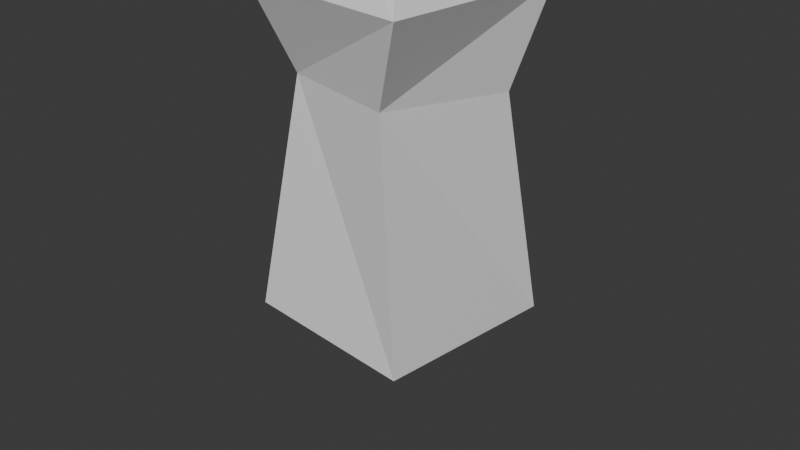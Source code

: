 # Source: everything.blend  (saved by Blender 4.2.66; exported with 4.5.12 LTS)
import bpy
from mathutils import Matrix  # noqa: F401  (used for matrix-valued properties, if any)

bpy.ops.wm.read_factory_settings(use_empty=True)
scene = bpy.context.scene
scene.name = 'Scene'

# ---- collections
col_collection = bpy.data.collections.new('Collection'); scene.collection.children.link(col_collection)

# ---- materials (node trees are filled in below, after node groups)
mat_material = bpy.data.materials.new('Material')
mat_material.alpha_threshold = 0.0
mat_material.use_transparent_shadow = False
mat_material.roughness = 0.5
mat_material.line_color = (0.0, 0.0, 0.0, 1.0)
mat_material_001 = bpy.data.materials.new('Material.001')
mat_material_001.alpha_threshold = 0.0
mat_material_001.use_transparent_shadow = False
mat_material_001.roughness = 0.5
mat_material_001.line_color = (0.0, 0.0, 0.0, 1.0)

# ---- material node trees
mat_material.use_nodes = True; mat_material.node_tree.nodes.clear()
_N = mat_material.node_tree.nodes; _L = mat_material.node_tree.links
n0 = _N.new('ShaderNodeOutputMaterial'); n0.name = 'Material Output'; n0.location = (300, 300)
n1 = _N.new('ShaderNodeBsdfPrincipled'); n1.name = 'Principled BSDF'; n1.location = (10, 300)
n1.inputs[3].default_value = 1.45
_L.new(n1.outputs[0], n0.inputs[0])
n0.is_active_output = True
mat_material_001.use_nodes = True; mat_material_001.node_tree.nodes.clear()
_N = mat_material_001.node_tree.nodes; _L = mat_material_001.node_tree.links
n0 = _N.new('ShaderNodeOutputMaterial'); n0.name = 'Material Output'; n0.location = (300, 300)
n1 = _N.new('ShaderNodeBsdfPrincipled'); n1.name = 'Principled BSDF'; n1.location = (10, 300)
n1.inputs[3].default_value = 1.45
_L.new(n1.outputs[0], n0.inputs[0])
n0.is_active_output = True

# ---- world
world_world = bpy.data.worlds.new('World'); scene.world = world_world
world_world.use_nodes = True; world_world.node_tree.nodes.clear()
_N = world_world.node_tree.nodes; _L = world_world.node_tree.links
n0 = _N.new('ShaderNodeOutputWorld'); n0.name = 'World Output'; n0.location = (300, 300)
n1 = _N.new('ShaderNodeBackground'); n1.name = 'Background'; n1.location = (10, 300)
n1.inputs[0].default_value = (0.05088, 0.05088, 0.05088, 1.0)
_L.new(n1.outputs[0], n0.inputs[0])
n0.is_active_output = True
world_world.color = (0.05088, 0.05088, 0.05088)
world_world.sun_shadow_jitter_overblur = 0.0

# ---- cameras
cam_camera = bpy.data.cameras.new('Camera')
cam_camera.clip_end = 100.0
cam_camera.ortho_scale = 7.314

# ---- meshes
me_cube = bpy.data.meshes.new('Cube')
me_cube.from_pydata([(0.8939, 0.9007, 0.9245), (0.2197, 0.3407, -1.04), (0.8739, -0.9818, 0.8739), (0.07731, -0.1513, -0.8328), (-0.7979, 0.8356, 0.8708), (-0.05823, 0.2715, -1.021), (-0.7823, -0.7729, 0.8763), (-0.1604, -0.272, -0.8186), (0.4983, 0.7475, 1.024), (0.3535, 0.4574, 1.0), (0.6995, 0.5045, 1.001), (0.4658, 0.7956, 1.76), (0.3422, 0.4616, 1.76), (0.6883, 0.5087, 1.762), (0.6094, -0.2064, 1.161), (0.7236, 0.1851, 1.003), (0.1288, -0.1333, 1.002), (0.4398, 0.901, 2.5), (0.3274, 0.4729, 2.505), (0.8147, 0.5136, 2.486), (0.9952, -0.5753, 1.755), (0.7088, 0.1964, 1.748), (0.114, -0.122, 1.746), (-0.05368, 0.4316, 1.0), (-0.3182, 0.2661, 1.004), (-0.1246, 0.2406, 1.0), (-0.05368, 0.4316, 2.587), (-0.9018, 0.393, 2.564), (-0.3756, 0.1565, 2.561), (-0.4095, -0.3299, 1.03), (-0.3883, -0.1494, 1.016), (-0.1595, -0.08433, 1.001), (-0.3514, -0.493, 1.972), (-0.582, -0.007985, 1.971), (-0.1644, -0.07904, 1.972), (-0.07806, -0.5834, 1.003), (0.1033, -0.6875, 1.035), (0.2354, -0.4767, 1.004), (-0.1118, -0.5497, 2.356), (0.2889, -0.7998, 2.36), (0.2017, -0.443, 2.357), (0.03344, 0.01088, -1.0)], [], [(0, 4, 9, 8), (3, 2, 6, 7), (7, 6, 4, 5), (5, 1, 41), (1, 0, 14, 2, 3), (5, 4, 0, 1), (15, 16, 22, 21), (10, 8, 11, 13), (10, 9, 31, 29, 16, 15, 0, 8), (9, 10, 13, 12), (8, 9, 12, 11), (17, 18, 19), (0, 15, 14), (14, 16, 37, 36, 35, 6, 2), (14, 15, 21, 20), (20, 21, 22), (12, 13, 19, 18), (16, 14, 20, 22), (13, 11, 17, 19), (11, 12, 18, 17), (27, 28, 26), (6, 24, 23, 9, 4), (25, 23, 26, 28), (24, 25, 28, 27), (23, 24, 27, 26), (33, 32, 34), (29, 30, 31, 9, 23, 25, 24, 6), (31, 30, 33, 34), (29, 31, 34, 32), (30, 29, 32, 33), (38, 39, 40), (6, 35, 37, 16, 29), (37, 35, 38, 40), (36, 37, 40, 39), (35, 36, 39, 38), (41, 1, 3, 7, 5)])
_uv = me_cube.uv_layers.new(name='UVMap')
_uv.uv.foreach_set('vector', [0.625, 0.5, 0.875, 0.5, 0.7061, 0.5675, 0.6905, 0.526, 0.375, 0.75, 0.625, 0.75, 0.625, 1.0, 0.375, 1.0, 0.375, 0.0, 0.625, 0.0, 0.625, 0.25, 0.375, 0.25, 0.125, 0.5, 0.375, 0.5, 0.2543, 0.6272, 0.375, 0.5, 0.625, 0.5, 0.625, 0.6971, 0.625, 0.75, 0.375, 0.75, 0.375, 0.25, 0.625, 0.25, 0.625, 0.5, 0.375, 0.5, 0.6601, 0.6013, 0.7344, 0.6412, 0.7344, 0.6412, 0.6601, 0.6013, 0.6629, 0.5616, 0.6905, 0.526, 0.6905, 0.526, 0.6629, 0.5616, 0.6629, 0.5616, 0.7061, 0.5675, 0.7703, 0.6352, 0.7936, 0.687, 0.7344, 0.6412, 0.6601, 0.6013, 0.625, 0.5, 0.6905, 0.526, 0.7061, 0.5675, 0.6629, 0.5616, 0.6629, 0.5616, 0.7061, 0.5675, 0.6905, 0.526, 0.7061, 0.5675, 0.7061, 0.5675, 0.6905, 0.526, 0.6905, 0.526, 0.7061, 0.5675, 0.6629, 0.5616, 0.625, 0.5, 0.6601, 0.6013, 0.625, 0.6971, 0.625, 0.6971, 0.7344, 0.6412, 0.7213, 0.6839, 0.7106, 0.7283, 0.7603, 0.6974, 0.875, 0.75, 0.625, 0.75, 0.625, 0.6971, 0.6601, 0.6013, 0.6601, 0.6013, 0.625, 0.6971, 0.625, 0.6971, 0.6601, 0.6013, 0.7344, 0.6412, 0.7061, 0.5675, 0.6629, 0.5616, 0.6629, 0.5616, 0.7061, 0.5675, 0.7344, 0.6412, 0.625, 0.6971, 0.625, 0.6971, 0.7344, 0.6412, 0.6629, 0.5616, 0.6905, 0.526, 0.6905, 0.526, 0.6629, 0.5616, 0.6905, 0.526, 0.7061, 0.5675, 0.7061, 0.5675, 0.6905, 0.526, 0.8363, 0.5797, 0.7658, 0.5947, 0.7569, 0.5708, 0.875, 0.75, 0.8363, 0.5797, 0.7569, 0.5708, 0.7061, 0.5675, 0.875, 0.5, 0.7658, 0.5947, 0.7569, 0.5708, 0.7569, 0.5708, 0.7658, 0.5947, 0.8363, 0.5797, 0.7658, 0.5947, 0.7658, 0.5947, 0.8363, 0.5797, 0.7569, 0.5708, 0.8363, 0.5797, 0.8363, 0.5797, 0.7569, 0.5708, 0.8223, 0.6265, 0.7936, 0.687, 0.7703, 0.6352, 0.7936, 0.687, 0.8223, 0.6265, 0.7703, 0.6352, 0.7061, 0.5675, 0.7569, 0.5708, 0.7658, 0.5947, 0.8363, 0.5797, 0.875, 0.75, 0.7703, 0.6352, 0.8223, 0.6265, 0.8223, 0.6265, 0.7703, 0.6352, 0.7936, 0.687, 0.7703, 0.6352, 0.7703, 0.6352, 0.7936, 0.687, 0.8223, 0.6265, 0.7936, 0.687, 0.7936, 0.687, 0.8223, 0.6265, 0.7603, 0.6974, 0.7106, 0.7283, 0.7213, 0.6839, 0.875, 0.75, 0.7603, 0.6974, 0.7213, 0.6839, 0.7344, 0.6412, 0.7936, 0.687, 0.7213, 0.6839, 0.7603, 0.6974, 0.7603, 0.6974, 0.7213, 0.6839, 0.7106, 0.7283, 0.7213, 0.6839, 0.7213, 0.6839, 0.7106, 0.7283, 0.7603, 0.6974, 0.7106, 0.7283, 0.7106, 0.7283, 0.7603, 0.6974, 0.2543, 0.6272, 0.375, 0.5, 0.375, 0.75, 0.125, 0.75, 0.125, 0.5])
me_cube.materials.append(mat_material)
me_cube.use_mirror_vertex_groups = False
me_cube.update()
me_cube_001 = bpy.data.meshes.new('Cube.001')
me_cube_001.from_pydata([(0.8183, 0.6522, 1.409), (1.0, 1.0, -1.0), (0.6059, -0.8101, 1.515), (1.002, -1.014, -1.0), (-0.6869, 0.7633, 1.45), (-1.0, 1.0, -1.0), (-0.83, -0.5752, 1.473), (-1.0, -1.0, -1.0), (0.9985, 1.007, 2.451), (1.011, -1.011, 2.453), (-0.9936, 1.0, 2.455), (-1.0, -1.0, 2.457), (0.5668, 0.5896, 2.938), (0.4894, -0.5076, 3.102), (-0.405, 0.4122, 3.196), (-0.2017, -0.5612, 3.134), (0.5112, -0.1933, 3.056), (-0.05941, -0.549, 3.127), (-0.07755, -0.1976, 3.104), (0.5375, 0.1779, 3.0), (-0.03024, 0.1689, 3.138), (0.5037, 0.5003, 2.965), (-0.04385, 0.4171, 3.108), (1.011, -1.011, 2.453), (0.4894, -0.5076, 3.102), (0.5112, -0.1933, 3.056), (-0.05941, -0.549, 3.127), (-0.07755, -0.1976, 3.104), (0.4894, -0.5076, 3.102), (0.5112, -0.1933, 3.056), (-0.05941, -0.549, 3.127), (-0.07755, -0.1976, 3.104), (0.5574, -0.4855, 4.488), (0.6195, 0.07426, 4.436), (0.05885, -0.5133, 4.5), (-0.04618, 0.0352, 4.49), (0.9534, 0.2092, 4.842), (0.3993, 0.2141, 4.983), (0.9678, 0.901, 4.807), (0.4174, 0.8128, 4.95), (0.611, -0.2978, 5.108), (0.6328, 0.01651, 5.062), (0.06221, -0.3392, 5.133), (0.04407, 0.0122, 5.11), (1.153, 0.5167, 5.554), (0.5849, 0.5078, 5.692), (1.119, 0.8391, 5.519), (0.5713, 0.756, 5.662), (-0.8686, 0.3316, 0.02851), (-0.9296, 0.2745, -0.4493), (-0.937, -0.3778, -0.5069), (-0.8758, -0.3071, -0.01354), (0.5279, -1.013, -0.9403), (-1.274, 0.1155, -0.02561), (-1.387, 0.248, -0.3896), (-1.397, -0.3497, -0.391), (-1.298, -0.3412, 0.06118), (1.011, -1.011, 2.453), (1.011, -1.011, 2.453)], [(3, 52)], [(2, 0, 8, 9), (3, 2, 6, 7), (7, 6, 4, 5, 48, 51, 50), (5, 1, 3, 7), (1, 0, 2, 3), (5, 4, 0, 1), (8, 10, 14, 12), (0, 4, 10, 8), (6, 2, 9, 11), (4, 6, 11, 10), (12, 14, 22, 21, 19), (9, 8, 12, 19, 16, 13), (10, 11, 15, 14), (11, 9, 13, 17, 15), (13, 9, 23, 24), (19, 20, 22, 14, 15, 17, 18, 16), (21, 22, 39, 38), (25, 27, 31, 29), (16, 18, 27, 25), (17, 13, 24, 26), (13, 16, 25, 24), (18, 17, 26, 27), (31, 30, 34, 35), (26, 24, 28, 30), (24, 25, 29, 28), (27, 26, 30, 31), (33, 35, 43, 41), (28, 29, 33, 32), (29, 31, 35, 33), (30, 28, 32, 34), (38, 39, 47, 46), (20, 19, 36, 37), (22, 20, 37, 39), (19, 21, 38, 36), (41, 43, 42, 40), (34, 32, 40, 42), (35, 34, 42, 43), (32, 33, 41, 40), (45, 44, 46, 47), (37, 36, 44, 45), (39, 37, 45, 47), (36, 38, 46, 44), (55, 56, 53, 54), (50, 51, 56, 55), (49, 48, 5, 7, 50), (48, 49, 54, 53), (51, 48, 53, 56), (49, 50, 55, 54), (23, 9, 57, 58)])
_uv = me_cube_001.uv_layers.new(name='UVMap')
_uv.uv.foreach_set('vector', [0.625, 0.75, 0.625, 0.5, 0.625, 0.5, 0.625, 0.75, 0.375, 0.75, 0.625, 0.75, 0.625, 1.0, 0.375, 1.0, 0.375, 0.0, 0.625, 0.0, 0.625, 0.25, 0.375, 0.25, 0.4798, 0.1671, 0.4754, 0.07542, 0.4252, 0.07252, 0.125, 0.5, 0.375, 0.5, 0.375, 0.75, 0.125, 0.75, 0.375, 0.5, 0.625, 0.5, 0.625, 0.75, 0.375, 0.75, 0.375, 0.25, 0.625, 0.25, 0.625, 0.5, 0.375, 0.5, 0.625, 0.5, 0.625, 0.25, 0.625, 0.25, 0.625, 0.5, 0.625, 0.5, 0.625, 0.25, 0.625, 0.25, 0.625, 0.5, 0.625, 1.0, 0.625, 0.75, 0.625, 0.75, 0.625, 1.0, 0.625, 0.25, 0.625, 0.0, 0.625, 0.0, 0.625, 0.25, 0.625, 0.5, 0.875, 0.5, 0.7835, 0.5147, 0.6405, 0.5182, 0.625, 0.5943, 0.625, 0.75, 0.625, 0.5, 0.625, 0.5, 0.625, 0.5943, 0.625, 0.6793, 0.625, 0.75, 0.625, 0.25, 0.625, 0.0, 0.625, 0.0, 0.625, 0.25, 0.625, 1.0, 0.625, 0.75, 0.625, 0.75, 0.625, 0.9485, 0.625, 1.0, 0.625, 0.75, 0.625, 0.75, 0.625, 0.75, 0.625, 0.75, 0.625, 0.5943, 0.7877, 0.5753, 0.7835, 0.5147, 0.875, 0.5, 0.875, 0.75, 0.8235, 0.75, 0.8122, 0.6628, 0.625, 0.6793, 0.6405, 0.5182, 0.7835, 0.5147, 0.7835, 0.5147, 0.6405, 0.5182, 0.625, 0.6793, 0.8122, 0.6628, 0.8122, 0.6628, 0.625, 0.6793, 0.625, 0.6793, 0.8122, 0.6628, 0.8122, 0.6628, 0.625, 0.6793, 0.625, 0.9485, 0.625, 0.75, 0.625, 0.75, 0.625, 0.9485, 0.625, 0.75, 0.625, 0.6793, 0.625, 0.6793, 0.625, 0.75, 0.8122, 0.6628, 0.8235, 0.75, 0.8235, 0.75, 0.8122, 0.6628, 0.8122, 0.6628, 0.8235, 0.75, 0.8235, 0.75, 0.8122, 0.6628, 0.625, 0.9485, 0.625, 0.75, 0.625, 0.75, 0.625, 0.9485, 0.625, 0.75, 0.625, 0.6793, 0.625, 0.6793, 0.625, 0.75, 0.8122, 0.6628, 0.8235, 0.75, 0.8235, 0.75, 0.8122, 0.6628, 0.625, 0.6793, 0.8122, 0.6628, 0.8122, 0.6628, 0.625, 0.6793, 0.625, 0.75, 0.625, 0.6793, 0.625, 0.6793, 0.625, 0.75, 0.625, 0.6793, 0.8122, 0.6628, 0.8122, 0.6628, 0.625, 0.6793, 0.625, 0.9485, 0.625, 0.75, 0.625, 0.75, 0.625, 0.9485, 0.6405, 0.5182, 0.7835, 0.5147, 0.7835, 0.5147, 0.6405, 0.5182, 0.7877, 0.5753, 0.625, 0.5943, 0.625, 0.5943, 0.7877, 0.5753, 0.7835, 0.5147, 0.7877, 0.5753, 0.7877, 0.5753, 0.7835, 0.5147, 0.625, 0.5943, 0.6405, 0.5182, 0.6405, 0.5182, 0.625, 0.5943, 0.625, 0.6793, 0.8122, 0.6628, 0.8235, 0.75, 0.625, 0.75, 0.625, 0.9485, 0.625, 0.75, 0.625, 0.75, 0.625, 0.9485, 0.8122, 0.6628, 0.8235, 0.75, 0.8235, 0.75, 0.8122, 0.6628, 0.625, 0.75, 0.625, 0.6793, 0.625, 0.6793, 0.625, 0.75, 0.7877, 0.5753, 0.625, 0.5943, 0.6405, 0.5182, 0.7835, 0.5147, 0.7877, 0.5753, 0.625, 0.5943, 0.625, 0.5943, 0.7877, 0.5753, 0.7835, 0.5147, 0.7877, 0.5753, 0.7877, 0.5753, 0.7835, 0.5147, 0.625, 0.5943, 0.6405, 0.5182, 0.6405, 0.5182, 0.625, 0.5943, 0.4252, 0.07252, 0.4754, 0.07542, 0.4798, 0.1671, 0.4311, 0.1585, 0.4252, 0.07252, 0.4754, 0.07542, 0.4754, 0.07542, 0.4252, 0.07252, 0.4311, 0.1585, 0.4798, 0.1671, 0.375, 0.25, 0.375, 0.0, 0.4252, 0.07252, 0.4798, 0.1671, 0.4311, 0.1585, 0.4311, 0.1585, 0.4798, 0.1671, 0.4754, 0.07542, 0.4798, 0.1671, 0.4798, 0.1671, 0.4754, 0.07542, 0.4311, 0.1585, 0.4252, 0.07252, 0.4252, 0.07252, 0.4311, 0.1585, 0.625, 0.75, 0.625, 0.75, 0.625, 0.75, 0.625, 0.75])
me_cube_001.materials.append(mat_material_001)
me_cube_001.use_mirror_vertex_groups = False
me_cube_001.update()

# ---- objects
ob_cube = bpy.data.objects.new('Cube', me_cube)
ob_camera = bpy.data.objects.new('Camera', cam_camera)
ob_cube_001 = bpy.data.objects.new('Cube.001', me_cube_001)

# ---- transforms, parenting, visibility, modifiers, constraints
ob_cube.location = (5.0, 0.0, 0.0)
ob_cube.scale = (0.5, 0.5, 1.0)
ob_cube.lock_rotations_4d = False
ob_cube.empty_display_type = 'ARROWS'
ob_cube.lineart.crease_threshold = 0.0
ob_camera.location = (7.359, -6.926, 4.958)
ob_camera.rotation_euler = (1.109, 0.0, 0.8149)
ob_camera.lock_rotations_4d = False
ob_camera.empty_display_type = 'ARROWS'
ob_camera.color = (0.0, 0.0, 0.0, 0.0)
ob_camera.display_type = 'WIRE'
ob_camera.lineart.crease_threshold = 0.0
ob_cube_001.location = (0.0, 0.0, 0.0)
ob_cube_001.lock_rotations_4d = False
ob_cube_001.empty_display_type = 'ARROWS'
ob_cube_001.lineart.crease_threshold = 0.0

# ---- collection membership
col_collection.objects.link(ob_cube)
col_collection.objects.link(ob_camera)
col_collection.objects.link(ob_cube_001)

# ---- scene / render settings (as saved in the file)
scene.camera = ob_camera
scene.frame_start = 1; scene.frame_end = 250; scene.frame_set(1)
scene.render.engine = 'BLENDER_EEVEE_NEXT'
bpy.context.view_layer.update()

# ---- added for rendering (the .blend has no usable light): sun
light_auto_sun = bpy.data.lights.new('AutoSun', 'SUN')
light_auto_sun.energy = 3.0
light_auto_sun.angle = 0.0523599
ob_auto_sun = bpy.data.objects.new('AutoSun', light_auto_sun)
scene.collection.objects.link(ob_auto_sun)
ob_auto_sun.rotation_euler = (0.872665, 0.174533, 0.523599)
bpy.context.view_layer.update()
